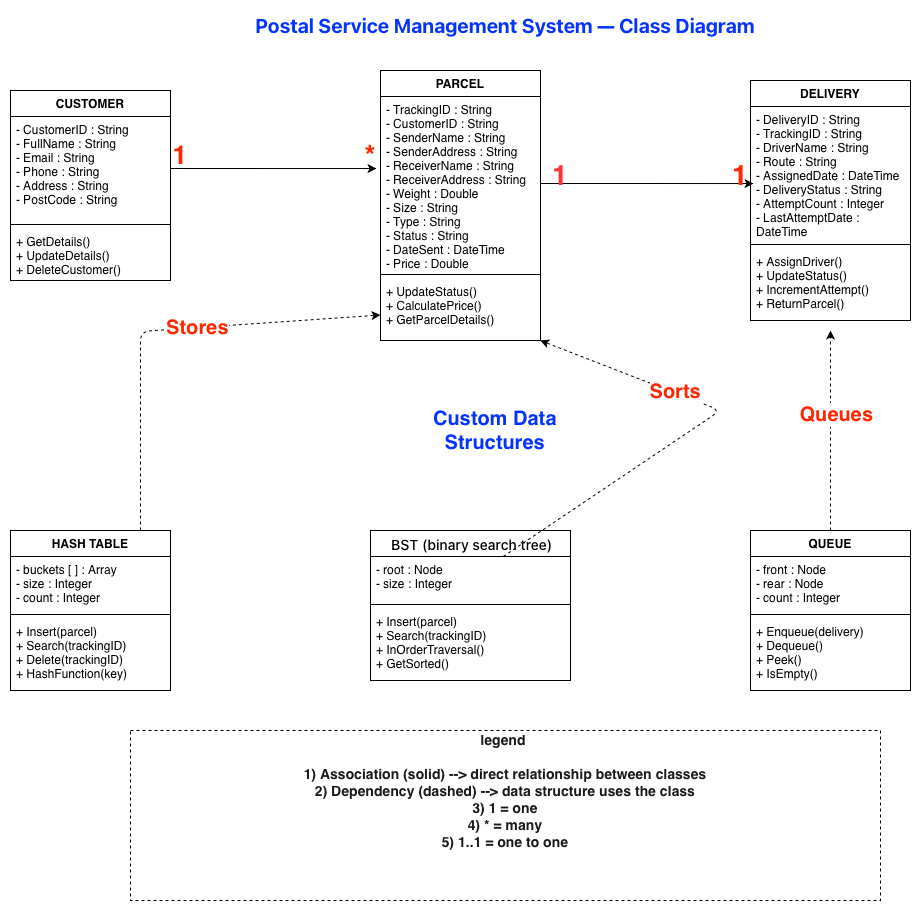

The diagram above was exported from draw.io. Its source (the exported page's mxGraphModel, read from the mxfile embedded in the PNG):
<mxGraphModel dx="2440" dy="1748" grid="1" gridSize="10" guides="1" tooltips="1" connect="1" arrows="1" fold="1" page="1" pageScale="1" pageWidth="1169" pageHeight="827" math="0" shadow="0">
  <root>
    <mxCell id="0" />
    <mxCell id="1" parent="0" />
    <mxCell id="2on-ZsVz-TXhRou2aM_8-1" parent="1" style="swimlane;fontStyle=1;align=center;verticalAlign=top;childLayout=stackLayout;horizontal=1;startSize=26;horizontalStack=0;resizeParent=1;resizeParentMax=0;resizeLast=0;collapsible=1;marginBottom=0;whiteSpace=wrap;html=1;" value="CUSTOMER" vertex="1">
      <mxGeometry height="190" width="160" x="20" y="80" as="geometry" />
    </mxCell>
    <mxCell id="2on-ZsVz-TXhRou2aM_8-2" parent="2on-ZsVz-TXhRou2aM_8-1" style="text;strokeColor=none;fillColor=none;align=left;verticalAlign=top;spacingLeft=4;spacingRight=4;overflow=hidden;rotatable=0;points=[[0,0.5],[1,0.5]];portConstraint=eastwest;whiteSpace=wrap;html=1;" value="&lt;div&gt;- CustomerID : String&lt;/div&gt;&lt;div&gt;- FullName : String&lt;/div&gt;&lt;div&gt;- Email : String&lt;/div&gt;&lt;div&gt;- Phone : String&lt;/div&gt;&lt;div&gt;- Address : String&lt;/div&gt;&lt;div&gt;- PostCode : String&lt;/div&gt;" vertex="1">
      <mxGeometry height="104" width="160" y="26" as="geometry" />
    </mxCell>
    <mxCell id="2on-ZsVz-TXhRou2aM_8-3" parent="2on-ZsVz-TXhRou2aM_8-1" style="line;strokeWidth=1;fillColor=none;align=left;verticalAlign=middle;spacingTop=-1;spacingLeft=3;spacingRight=3;rotatable=0;labelPosition=right;points=[];portConstraint=eastwest;strokeColor=inherit;" value="" vertex="1">
      <mxGeometry height="8" width="160" y="130" as="geometry" />
    </mxCell>
    <mxCell id="2on-ZsVz-TXhRou2aM_8-4" parent="2on-ZsVz-TXhRou2aM_8-1" style="text;strokeColor=none;fillColor=none;align=left;verticalAlign=top;spacingLeft=4;spacingRight=4;overflow=hidden;rotatable=0;points=[[0,0.5],[1,0.5]];portConstraint=eastwest;whiteSpace=wrap;html=1;" value="&lt;div&gt;+ GetDetails()&lt;/div&gt;&lt;div&gt;+ UpdateDetails()&lt;/div&gt;&lt;div&gt;+ DeleteCustomer()&lt;/div&gt;" vertex="1">
      <mxGeometry height="52" width="160" y="138" as="geometry" />
    </mxCell>
    <mxCell id="2on-ZsVz-TXhRou2aM_8-5" parent="1" style="swimlane;fontStyle=1;align=center;verticalAlign=top;childLayout=stackLayout;horizontal=1;startSize=26;horizontalStack=0;resizeParent=1;resizeParentMax=0;resizeLast=0;collapsible=1;marginBottom=0;whiteSpace=wrap;html=1;" value="PARCEL" vertex="1">
      <mxGeometry height="270" width="160" x="390" y="60" as="geometry" />
    </mxCell>
    <mxCell id="2on-ZsVz-TXhRou2aM_8-6" parent="2on-ZsVz-TXhRou2aM_8-5" style="text;strokeColor=none;fillColor=none;align=left;verticalAlign=top;spacingLeft=4;spacingRight=4;overflow=hidden;rotatable=0;points=[[0,0.5],[1,0.5]];portConstraint=eastwest;whiteSpace=wrap;html=1;" value="&lt;div&gt;- TrackingID : String&lt;/div&gt;&lt;div&gt;- CustomerID : String&lt;/div&gt;&lt;div&gt;- SenderName : String&lt;/div&gt;&lt;div&gt;- SenderAddress : String&lt;/div&gt;&lt;div&gt;- ReceiverName : String&lt;/div&gt;&lt;div&gt;- ReceiverAddress : String&lt;/div&gt;&lt;div&gt;- Weight : Double&lt;/div&gt;&lt;div&gt;- Size : String&lt;/div&gt;&lt;div&gt;- Type : String&lt;/div&gt;&lt;div&gt;- Status : String&lt;/div&gt;&lt;div&gt;- DateSent : DateTime&lt;/div&gt;&lt;div&gt;- Price : Double&lt;/div&gt;" vertex="1">
      <mxGeometry height="174" width="160" y="26" as="geometry" />
    </mxCell>
    <mxCell id="2on-ZsVz-TXhRou2aM_8-7" parent="2on-ZsVz-TXhRou2aM_8-5" style="line;strokeWidth=1;fillColor=none;align=left;verticalAlign=middle;spacingTop=-1;spacingLeft=3;spacingRight=3;rotatable=0;labelPosition=right;points=[];portConstraint=eastwest;strokeColor=inherit;" value="" vertex="1">
      <mxGeometry height="8" width="160" y="200" as="geometry" />
    </mxCell>
    <mxCell id="2on-ZsVz-TXhRou2aM_8-8" parent="2on-ZsVz-TXhRou2aM_8-5" style="text;strokeColor=none;fillColor=none;align=left;verticalAlign=top;spacingLeft=4;spacingRight=4;overflow=hidden;rotatable=0;points=[[0,0.5],[1,0.5]];portConstraint=eastwest;whiteSpace=wrap;html=1;" value="&lt;div&gt;+ UpdateStatus()&lt;/div&gt;&lt;div&gt;+ CalculatePrice()&lt;/div&gt;&lt;div&gt;+ GetParcelDetails()&lt;/div&gt;" vertex="1">
      <mxGeometry height="62" width="160" y="208" as="geometry" />
    </mxCell>
    <mxCell id="2on-ZsVz-TXhRou2aM_8-9" parent="1" style="swimlane;fontStyle=1;align=center;verticalAlign=top;childLayout=stackLayout;horizontal=1;startSize=26;horizontalStack=0;resizeParent=1;resizeParentMax=0;resizeLast=0;collapsible=1;marginBottom=0;whiteSpace=wrap;html=1;" value="DELIVERY" vertex="1">
      <mxGeometry height="240" width="160" x="760" y="70" as="geometry" />
    </mxCell>
    <mxCell id="2on-ZsVz-TXhRou2aM_8-10" parent="2on-ZsVz-TXhRou2aM_8-9" style="text;strokeColor=none;fillColor=none;align=left;verticalAlign=top;spacingLeft=4;spacingRight=4;overflow=hidden;rotatable=0;points=[[0,0.5],[1,0.5]];portConstraint=eastwest;whiteSpace=wrap;html=1;" value="&lt;div&gt;- DeliveryID : String&lt;/div&gt;&lt;div&gt;- TrackingID : String&lt;/div&gt;&lt;div&gt;- DriverName : String&lt;/div&gt;&lt;div&gt;- Route : String&lt;/div&gt;&lt;div&gt;- AssignedDate : DateTime&lt;/div&gt;&lt;div&gt;- DeliveryStatus : String&lt;/div&gt;&lt;div&gt;- AttemptCount : Integer&lt;/div&gt;&lt;div&gt;- LastAttemptDate : DateTime&lt;/div&gt;" vertex="1">
      <mxGeometry height="134" width="160" y="26" as="geometry" />
    </mxCell>
    <mxCell id="2on-ZsVz-TXhRou2aM_8-11" parent="2on-ZsVz-TXhRou2aM_8-9" style="line;strokeWidth=1;fillColor=none;align=left;verticalAlign=middle;spacingTop=-1;spacingLeft=3;spacingRight=3;rotatable=0;labelPosition=right;points=[];portConstraint=eastwest;strokeColor=inherit;" value="" vertex="1">
      <mxGeometry height="8" width="160" y="160" as="geometry" />
    </mxCell>
    <mxCell id="2on-ZsVz-TXhRou2aM_8-46" parent="2on-ZsVz-TXhRou2aM_8-9" style="text;strokeColor=none;fillColor=none;align=left;verticalAlign=top;spacingLeft=4;spacingRight=4;overflow=hidden;rotatable=0;points=[[0,0.5],[1,0.5]];portConstraint=eastwest;whiteSpace=wrap;html=1;" value="&lt;div&gt;+ AssignDriver()&lt;/div&gt;&lt;div&gt;+ UpdateStatus()&lt;/div&gt;&lt;div&gt;+ IncrementAttempt()&lt;/div&gt;&lt;div&gt;+ ReturnParcel()&lt;/div&gt;" vertex="1">
      <mxGeometry height="72" width="160" y="168" as="geometry" />
    </mxCell>
    <mxCell id="2on-ZsVz-TXhRou2aM_8-13" parent="1" style="swimlane;fontStyle=1;align=center;verticalAlign=top;childLayout=stackLayout;horizontal=1;startSize=26;horizontalStack=0;resizeParent=1;resizeParentMax=0;resizeLast=0;collapsible=1;marginBottom=0;whiteSpace=wrap;html=1;" value="HASH TABLE" vertex="1">
      <mxGeometry height="160" width="160" x="20" y="520" as="geometry" />
    </mxCell>
    <mxCell id="2on-ZsVz-TXhRou2aM_8-14" parent="2on-ZsVz-TXhRou2aM_8-13" style="text;strokeColor=none;fillColor=none;align=left;verticalAlign=top;spacingLeft=4;spacingRight=4;overflow=hidden;rotatable=0;points=[[0,0.5],[1,0.5]];portConstraint=eastwest;whiteSpace=wrap;html=1;" value="&lt;div&gt;- buckets [ ] : Array&lt;/div&gt;&lt;div&gt;- size : Integer&lt;/div&gt;&lt;div&gt;- count : Integer&lt;/div&gt;" vertex="1">
      <mxGeometry height="54" width="160" y="26" as="geometry" />
    </mxCell>
    <mxCell id="2on-ZsVz-TXhRou2aM_8-15" parent="2on-ZsVz-TXhRou2aM_8-13" style="line;strokeWidth=1;fillColor=none;align=left;verticalAlign=middle;spacingTop=-1;spacingLeft=3;spacingRight=3;rotatable=0;labelPosition=right;points=[];portConstraint=eastwest;strokeColor=inherit;" value="" vertex="1">
      <mxGeometry height="8" width="160" y="80" as="geometry" />
    </mxCell>
    <mxCell id="2on-ZsVz-TXhRou2aM_8-16" parent="2on-ZsVz-TXhRou2aM_8-13" style="text;strokeColor=none;fillColor=none;align=left;verticalAlign=top;spacingLeft=4;spacingRight=4;overflow=hidden;rotatable=0;points=[[0,0.5],[1,0.5]];portConstraint=eastwest;whiteSpace=wrap;html=1;" value="&lt;div&gt;+ Insert(parcel)&lt;/div&gt;&lt;div&gt;+ Search(trackingID)&lt;/div&gt;&lt;div&gt;+ Delete(trackingID)&lt;/div&gt;&lt;div&gt;+ HashFunction(key)&lt;/div&gt;" vertex="1">
      <mxGeometry height="72" width="160" y="88" as="geometry" />
    </mxCell>
    <mxCell id="2on-ZsVz-TXhRou2aM_8-17" parent="1" style="text;html=1;whiteSpace=wrap;strokeColor=none;fillColor=none;align=center;verticalAlign=middle;rounded=0;" value="&lt;span style=&quot;text-align: start; white-space: nowrap; font-family: &amp;quot;Anthropic Sans&amp;quot;, -apple-system, BlinkMacSystemFont, &amp;quot;Segoe UI&amp;quot;, sans-serif; color: light-dark(rgb(4, 51, 255), rgb(237, 237, 237));&quot;&gt;&lt;b&gt;&lt;font style=&quot;font-size: 20px;&quot;&gt;Postal Service Management System — Class Diagram&lt;/font&gt;&lt;/b&gt;&lt;/span&gt;" vertex="1">
      <mxGeometry height="30" width="60" x="485" as="geometry" />
    </mxCell>
    <mxCell id="2on-ZsVz-TXhRou2aM_8-18" parent="1" style="text;html=1;whiteSpace=wrap;strokeColor=none;fillColor=none;align=center;verticalAlign=middle;rounded=0;" value="&lt;b&gt;&lt;font style=&quot;color: light-dark(rgb(4, 51, 255), rgb(237, 237, 237)); font-size: 20px;&quot;&gt;Custom Data Structures&lt;/font&gt;&lt;/b&gt;" vertex="1">
      <mxGeometry height="41" width="190" x="410" y="399" as="geometry" />
    </mxCell>
    <mxCell id="2on-ZsVz-TXhRou2aM_8-20" parent="1" style="swimlane;fontStyle=1;align=center;verticalAlign=top;childLayout=stackLayout;horizontal=1;startSize=26;horizontalStack=0;resizeParent=1;resizeParentMax=0;resizeLast=0;collapsible=1;marginBottom=0;whiteSpace=wrap;html=1;" value="&lt;div style=&quot;text-align: start;&quot;&gt;&lt;font face=&quot;Anthropic Sans, -apple-system, BlinkMacSystemFont, Segoe UI, sans-serif&quot;&gt;&lt;span style=&quot;font-size: 14px; font-weight: 500; text-wrap-mode: nowrap;&quot;&gt;&amp;nbsp;&lt;/span&gt;&lt;/font&gt;&lt;span style=&quot;font-family: &amp;quot;Anthropic Sans&amp;quot;, -apple-system, BlinkMacSystemFont, &amp;quot;Segoe UI&amp;quot;, sans-serif; font-size: 14px; font-weight: 500; white-space: nowrap;&quot;&gt;BST (binary search tree)&lt;/span&gt;&lt;/div&gt;" vertex="1">
      <mxGeometry height="150" width="200" x="380" y="520" as="geometry" />
    </mxCell>
    <mxCell id="2on-ZsVz-TXhRou2aM_8-21" parent="2on-ZsVz-TXhRou2aM_8-20" style="text;strokeColor=none;fillColor=none;align=left;verticalAlign=top;spacingLeft=4;spacingRight=4;overflow=hidden;rotatable=0;points=[[0,0.5],[1,0.5]];portConstraint=eastwest;whiteSpace=wrap;html=1;" value="&lt;div&gt;- root : Node&lt;/div&gt;&lt;div&gt;- size : Integer&lt;/div&gt;" vertex="1">
      <mxGeometry height="44" width="200" y="26" as="geometry" />
    </mxCell>
    <mxCell id="2on-ZsVz-TXhRou2aM_8-22" parent="2on-ZsVz-TXhRou2aM_8-20" style="line;strokeWidth=1;fillColor=none;align=left;verticalAlign=middle;spacingTop=-1;spacingLeft=3;spacingRight=3;rotatable=0;labelPosition=right;points=[];portConstraint=eastwest;strokeColor=inherit;" value="" vertex="1">
      <mxGeometry height="8" width="200" y="70" as="geometry" />
    </mxCell>
    <mxCell id="2on-ZsVz-TXhRou2aM_8-23" parent="2on-ZsVz-TXhRou2aM_8-20" style="text;strokeColor=none;fillColor=none;align=left;verticalAlign=top;spacingLeft=4;spacingRight=4;overflow=hidden;rotatable=0;points=[[0,0.5],[1,0.5]];portConstraint=eastwest;whiteSpace=wrap;html=1;" value="&lt;div&gt;+ Insert(parcel)&lt;/div&gt;&lt;div&gt;+ Search(trackingID)&lt;/div&gt;&lt;div&gt;+ InOrderTraversal()&lt;/div&gt;&lt;div&gt;+ GetSorted()&lt;/div&gt;" vertex="1">
      <mxGeometry height="72" width="200" y="78" as="geometry" />
    </mxCell>
    <mxCell id="2on-ZsVz-TXhRou2aM_8-24" parent="1" style="swimlane;fontStyle=1;align=center;verticalAlign=top;childLayout=stackLayout;horizontal=1;startSize=26;horizontalStack=0;resizeParent=1;resizeParentMax=0;resizeLast=0;collapsible=1;marginBottom=0;whiteSpace=wrap;html=1;rounded=0;swimlaneLine=1;" value="QUEUE" vertex="1">
      <mxGeometry height="160" width="160" x="760" y="520" as="geometry" />
    </mxCell>
    <mxCell id="2on-ZsVz-TXhRou2aM_8-25" parent="2on-ZsVz-TXhRou2aM_8-24" style="text;strokeColor=none;fillColor=none;align=left;verticalAlign=top;spacingLeft=4;spacingRight=4;overflow=hidden;rotatable=0;points=[[0,0.5],[1,0.5]];portConstraint=eastwest;whiteSpace=wrap;html=1;" value="&lt;div&gt;- front : Node&lt;/div&gt;&lt;div&gt;- rear : Node&lt;/div&gt;&lt;div&gt;- count : Integer&lt;/div&gt;" vertex="1">
      <mxGeometry height="54" width="160" y="26" as="geometry" />
    </mxCell>
    <mxCell id="2on-ZsVz-TXhRou2aM_8-26" parent="2on-ZsVz-TXhRou2aM_8-24" style="line;strokeWidth=1;fillColor=none;align=left;verticalAlign=middle;spacingTop=-1;spacingLeft=3;spacingRight=3;rotatable=0;labelPosition=right;points=[];portConstraint=eastwest;strokeColor=inherit;" value="" vertex="1">
      <mxGeometry height="8" width="160" y="80" as="geometry" />
    </mxCell>
    <mxCell id="2on-ZsVz-TXhRou2aM_8-27" parent="2on-ZsVz-TXhRou2aM_8-24" style="text;strokeColor=none;fillColor=none;align=left;verticalAlign=top;spacingLeft=4;spacingRight=4;overflow=hidden;rotatable=0;points=[[0,0.5],[1,0.5]];portConstraint=eastwest;whiteSpace=wrap;html=1;" value="&lt;div&gt;+ Enqueue(delivery)&lt;/div&gt;&lt;div&gt;+ Dequeue()&lt;/div&gt;&lt;div&gt;+ Peek()&lt;/div&gt;&lt;div&gt;+ IsEmpty()&lt;/div&gt;" vertex="1">
      <mxGeometry height="72" width="160" y="88" as="geometry" />
    </mxCell>
    <mxCell id="2on-ZsVz-TXhRou2aM_8-29" edge="1" parent="1" style="edgeStyle=orthogonalEdgeStyle;rounded=0;orthogonalLoop=1;jettySize=auto;html=1;entryX=-0.025;entryY=0.414;entryDx=0;entryDy=0;entryPerimeter=0;" target="2on-ZsVz-TXhRou2aM_8-6">
      <mxGeometry relative="1" as="geometry">
        <mxPoint x="180" y="158" as="sourcePoint" />
      </mxGeometry>
    </mxCell>
    <mxCell id="2on-ZsVz-TXhRou2aM_8-30" edge="1" parent="1" source="2on-ZsVz-TXhRou2aM_8-6" style="edgeStyle=orthogonalEdgeStyle;rounded=0;orthogonalLoop=1;jettySize=auto;html=1;exitX=1;exitY=0.5;exitDx=0;exitDy=0;entryX=0.019;entryY=0.575;entryDx=0;entryDy=0;entryPerimeter=0;" target="2on-ZsVz-TXhRou2aM_8-10">
      <mxGeometry relative="1" as="geometry" />
    </mxCell>
    <mxCell id="2on-ZsVz-TXhRou2aM_8-31" edge="1" parent="1" source="2on-ZsVz-TXhRou2aM_8-13" style="dashed=1;" target="2on-ZsVz-TXhRou2aM_8-8">
      <mxGeometry relative="1" as="geometry">
        <Array as="points">
          <mxPoint x="150" y="520" />
          <mxPoint x="150" y="321" />
        </Array>
        <mxPoint x="100" y="360" as="targetPoint" />
      </mxGeometry>
    </mxCell>
    <mxCell id="2on-ZsVz-TXhRou2aM_8-43" connectable="0" parent="2on-ZsVz-TXhRou2aM_8-31" style="edgeLabel;html=1;align=center;verticalAlign=middle;resizable=0;points=[];" value="&lt;b&gt;&lt;font style=&quot;font-size: 20px; color: light-dark(rgb(255, 38, 0), rgb(237, 237, 237));&quot;&gt;Stores&lt;/font&gt;&lt;/b&gt;" vertex="1">
      <mxGeometry relative="1" x="0.1657" y="1" as="geometry">
        <mxPoint as="offset" />
      </mxGeometry>
    </mxCell>
    <mxCell id="2on-ZsVz-TXhRou2aM_8-34" edge="1" parent="1" source="2on-ZsVz-TXhRou2aM_8-21" style="dashed=1;" target="2on-ZsVz-TXhRou2aM_8-8">
      <mxGeometry relative="1" as="geometry">
        <Array as="points">
          <mxPoint x="730" y="400" />
        </Array>
      </mxGeometry>
    </mxCell>
    <mxCell id="2on-ZsVz-TXhRou2aM_8-41" connectable="0" parent="2on-ZsVz-TXhRou2aM_8-34" style="edgeLabel;html=1;align=center;verticalAlign=middle;resizable=0;points=[];" value="&lt;b&gt;&lt;font style=&quot;font-size: 20px; color: light-dark(rgb(255, 38, 0), rgb(237, 237, 237));&quot;&gt;Sorts&lt;/font&gt;&lt;/b&gt;" vertex="1">
      <mxGeometry relative="1" x="0.3748" y="-2" as="geometry">
        <mxPoint as="offset" />
      </mxGeometry>
    </mxCell>
    <mxCell id="2on-ZsVz-TXhRou2aM_8-35" edge="1" parent="1" source="2on-ZsVz-TXhRou2aM_8-24" style="dashed=1;">
      <mxGeometry relative="1" as="geometry">
        <mxPoint x="840" y="320" as="targetPoint" />
      </mxGeometry>
    </mxCell>
    <mxCell id="2on-ZsVz-TXhRou2aM_8-42" connectable="0" parent="2on-ZsVz-TXhRou2aM_8-35" style="edgeLabel;html=1;align=center;verticalAlign=middle;resizable=0;points=[];" value="&lt;b&gt;&lt;font style=&quot;font-size: 20px; color: light-dark(rgb(255, 38, 0), rgb(237, 237, 237));&quot;&gt;Queues&lt;/font&gt;&lt;/b&gt;" vertex="1">
      <mxGeometry relative="1" x="0.1714" y="-5" as="geometry">
        <mxPoint as="offset" />
      </mxGeometry>
    </mxCell>
    <mxCell id="2on-ZsVz-TXhRou2aM_8-36" parent="1" style="text;html=1;whiteSpace=wrap;strokeColor=none;fillColor=none;align=center;verticalAlign=middle;rounded=0;" value="&lt;b&gt;&lt;font style=&quot;font-size: 26px; color: light-dark(rgb(255, 38, 0), rgb(237, 237, 237));&quot;&gt;1&lt;/font&gt;&lt;/b&gt;" vertex="1">
      <mxGeometry height="30" width="60" x="160" y="130" as="geometry" />
    </mxCell>
    <mxCell id="2on-ZsVz-TXhRou2aM_8-37" parent="1" style="text;html=1;whiteSpace=wrap;strokeColor=none;fillColor=none;align=center;verticalAlign=middle;rounded=0;" value="&lt;font style=&quot;font-size: 28px;&quot;&gt;&lt;b style=&quot;color: light-dark(rgb(255, 38, 0), rgb(237, 237, 237));&quot;&gt;*&lt;/b&gt;&lt;/font&gt;" vertex="1">
      <mxGeometry height="30" width="60" x="350" y="130" as="geometry" />
    </mxCell>
    <mxCell id="2on-ZsVz-TXhRou2aM_8-38" parent="1" style="text;html=1;whiteSpace=wrap;strokeColor=none;fillColor=none;align=center;verticalAlign=middle;rounded=0;" value="&lt;b&gt;&lt;font style=&quot;color: rgb(255, 51, 51); font-size: 28px;&quot;&gt;1&lt;/font&gt;&lt;/b&gt;" vertex="1">
      <mxGeometry height="30" width="60" x="540" y="150" as="geometry" />
    </mxCell>
    <mxCell id="2on-ZsVz-TXhRou2aM_8-39" parent="1" style="text;html=1;whiteSpace=wrap;strokeColor=none;fillColor=none;align=center;verticalAlign=middle;rounded=0;" value="&lt;b&gt;&lt;font style=&quot;color: light-dark(rgb(255, 38, 0), rgb(237, 237, 237)); font-size: 28px;&quot;&gt;1&lt;/font&gt;&lt;/b&gt;" vertex="1">
      <mxGeometry height="30" width="60" x="720" y="150" as="geometry" />
    </mxCell>
    <mxCell id="2on-ZsVz-TXhRou2aM_8-45" parent="1" style="dashed=1;fillColor=none;fontStyle=1;fontColor=#1A1A1A;fontSize=14;" value=" &#10;&#10;legend &#10;&#10;1) Association (solid) --&gt; direct relationship between classes&#10;2) Dependency (dashed) --&gt; data structure uses the class&#10;3) 1 = one&#10;4) * = many&#10;5) 1..1 = one to one&#10;&#10;&#10;&#10;&#10;" vertex="1">
      <mxGeometry height="170" width="750" x="140" y="720" as="geometry" />
    </mxCell>
  </root>
</mxGraphModel>